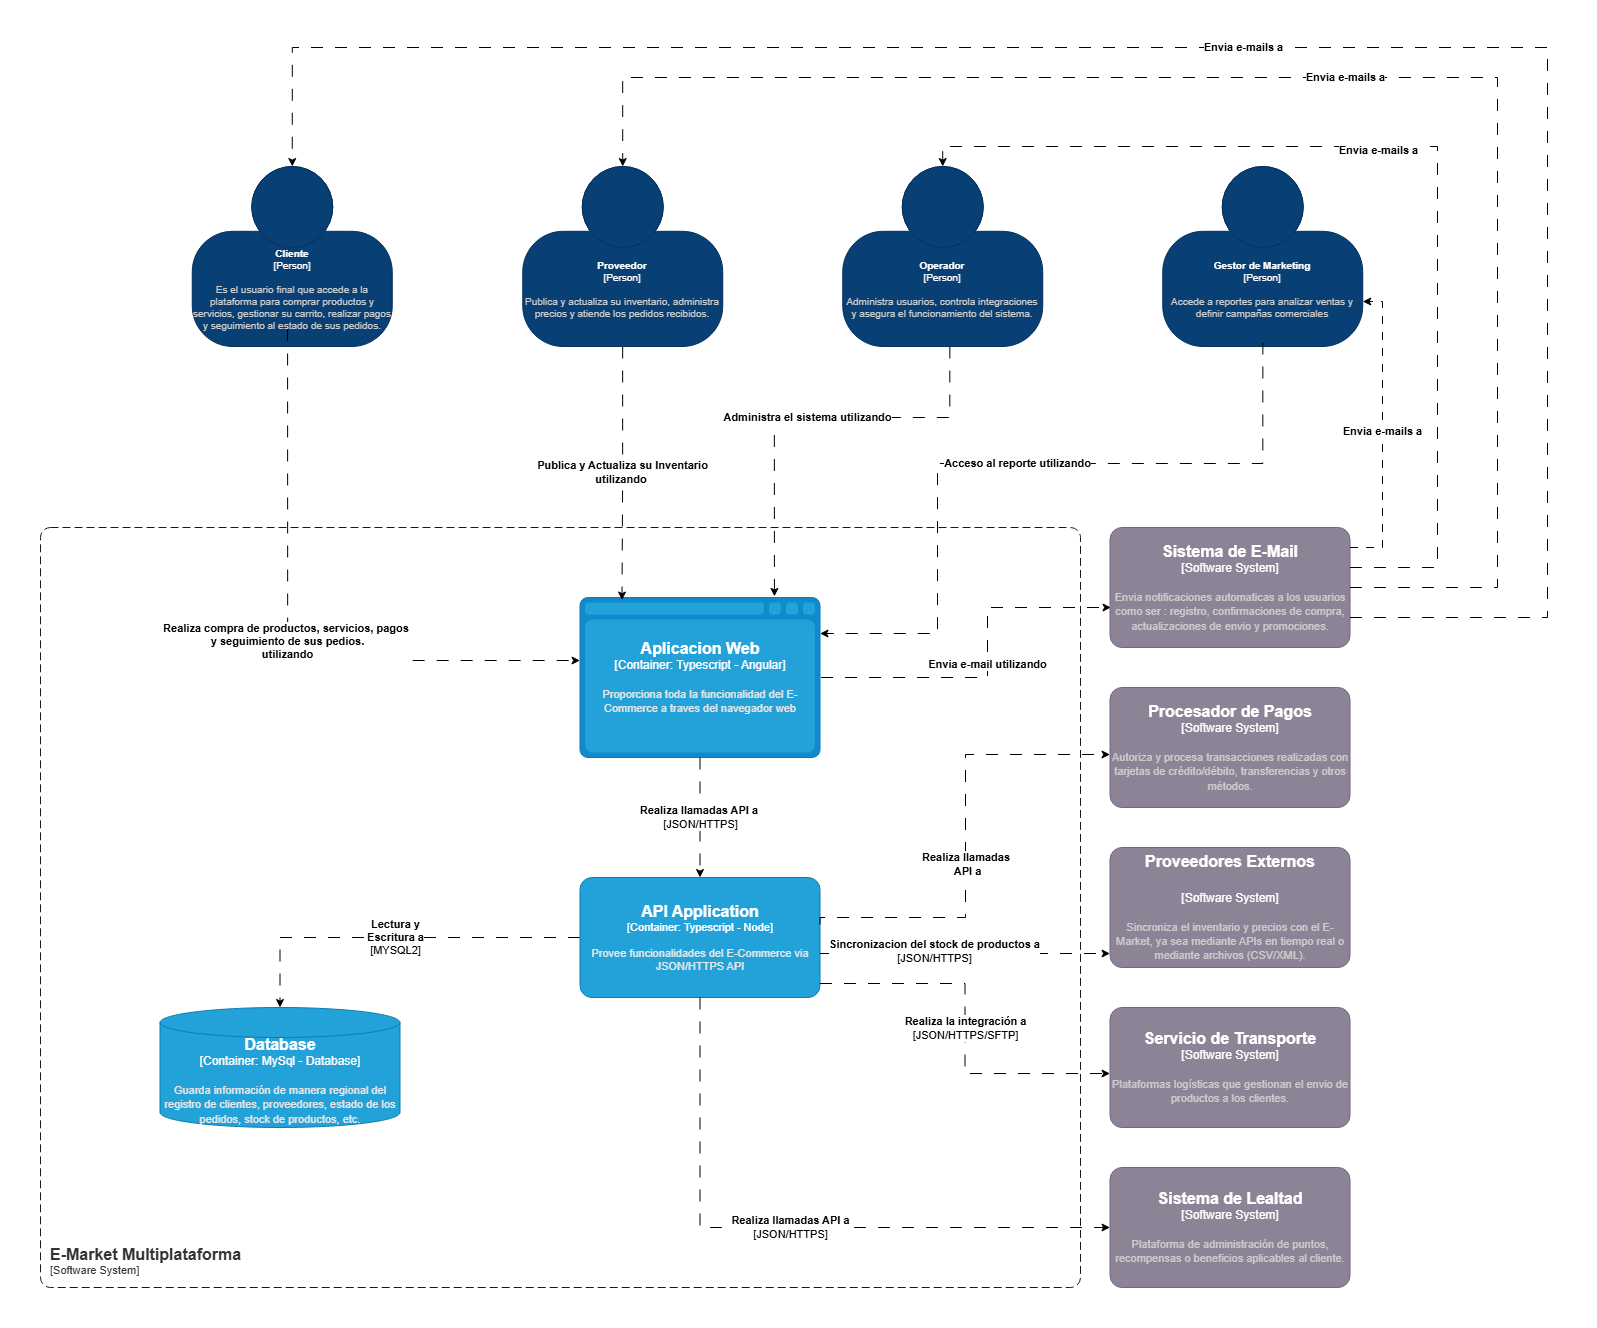

The diagram above was exported from draw.io. Its source (the exported page's mxGraphModel, read from the mxfile embedded in the PNG):
<mxGraphModel dx="2717" dy="1487" grid="1" gridSize="10" guides="1" tooltips="1" connect="1" arrows="1" fold="1" page="1" pageScale="1" pageWidth="827" pageHeight="1169" math="0" shadow="0">
  <root>
    <mxCell id="0" />
    <mxCell id="1" parent="0" />
    <object placeholders="1" c4Name="Cliente" c4Type="Person" c4Description="Es el usuario final que accede a la plataforma para comprar productos y servicios, gestionar su carrito, realizar pagos y seguimiento al estado de sus pedidos." label="&lt;font style=&quot;font-size: 10px;&quot;&gt;&lt;b style=&quot;font-size: 10px;&quot;&gt;%c4Name%&lt;/b&gt;&lt;/font&gt;&lt;div style=&quot;font-size: 10px;&quot;&gt;[%c4Type%]&lt;/div&gt;&lt;br style=&quot;font-size: 10px;&quot;&gt;&lt;div style=&quot;font-size: 10px;&quot;&gt;&lt;font style=&quot;font-size: 10px;&quot;&gt;&lt;font color=&quot;#cccccc&quot; style=&quot;font-size: 10px;&quot;&gt;%c4Description%&lt;/font&gt;&lt;/font&gt;&lt;/div&gt;" id="2">
      <mxCell style="html=1;fontSize=10;dashed=0;whiteSpace=wrap;fillColor=#083F75;strokeColor=#06315C;fontColor=#ffffff;shape=mxgraph.c4.person2;align=center;metaEdit=1;points=[[0.5,0,0],[1,0.5,0],[1,0.75,0],[0.75,1,0],[0.5,1,0],[0.25,1,0],[0,0.75,0],[0,0.5,0]];resizable=0;" vertex="1" parent="1">
        <mxGeometry x="571.75" y="1599" width="200" height="180" as="geometry" />
      </mxCell>
    </object>
    <object placeholders="1" c4Name="Proveedor" c4Type="Person" c4Description="Publica y actualiza su inventario, administra precios y atiende los pedidos recibidos." label="&lt;font style=&quot;font-size: 10px;&quot;&gt;&lt;b style=&quot;font-size: 10px;&quot;&gt;%c4Name%&lt;/b&gt;&lt;/font&gt;&lt;div style=&quot;font-size: 10px;&quot;&gt;[%c4Type%]&lt;/div&gt;&lt;br style=&quot;font-size: 10px;&quot;&gt;&lt;div style=&quot;font-size: 10px;&quot;&gt;&lt;font style=&quot;font-size: 10px;&quot;&gt;&lt;font color=&quot;#cccccc&quot; style=&quot;font-size: 10px;&quot;&gt;%c4Description%&lt;/font&gt;&lt;/font&gt;&lt;/div&gt;" id="3">
      <mxCell style="html=1;fontSize=10;dashed=0;whiteSpace=wrap;fillColor=#083F75;strokeColor=#06315C;fontColor=#ffffff;shape=mxgraph.c4.person2;align=center;metaEdit=1;points=[[0.5,0,0],[1,0.5,0],[1,0.75,0],[0.75,1,0],[0.5,1,0],[0.25,1,0],[0,0.75,0],[0,0.5,0]];resizable=0;" vertex="1" parent="1">
        <mxGeometry x="902.25" y="1599" width="200" height="180" as="geometry" />
      </mxCell>
    </object>
    <object placeholders="1" c4Name="Operador" c4Type="Person" c4Description="Administra usuarios, controla integraciones y asegura el funcionamiento del sistema." label="&lt;font style=&quot;font-size: 10px;&quot;&gt;&lt;b style=&quot;font-size: 10px;&quot;&gt;%c4Name%&lt;/b&gt;&lt;/font&gt;&lt;div style=&quot;font-size: 10px;&quot;&gt;[%c4Type%]&lt;/div&gt;&lt;br style=&quot;font-size: 10px;&quot;&gt;&lt;div style=&quot;font-size: 10px;&quot;&gt;&lt;font style=&quot;font-size: 10px;&quot;&gt;&lt;font color=&quot;#cccccc&quot; style=&quot;font-size: 10px;&quot;&gt;%c4Description%&lt;/font&gt;&lt;/font&gt;&lt;/div&gt;" id="4">
      <mxCell style="html=1;fontSize=10;dashed=0;whiteSpace=wrap;fillColor=#083F75;strokeColor=#06315C;fontColor=#ffffff;shape=mxgraph.c4.person2;align=center;metaEdit=1;points=[[0.5,0,0],[1,0.5,0],[1,0.75,0],[0.75,1,0],[0.5,1,0],[0.25,1,0],[0,0.75,0],[0,0.5,0]];resizable=0;" vertex="1" parent="1">
        <mxGeometry x="1222.25" y="1599" width="200" height="180" as="geometry" />
      </mxCell>
    </object>
    <object placeholders="1" c4Name="Gestor de Marketing" c4Type="Person" c4Description="Accede a reportes para analizar ventas y definir campañas comerciales" label="&lt;font style=&quot;font-size: 10px;&quot;&gt;&lt;b style=&quot;font-size: 10px;&quot;&gt;%c4Name%&lt;/b&gt;&lt;/font&gt;&lt;div style=&quot;font-size: 10px;&quot;&gt;[%c4Type%]&lt;/div&gt;&lt;br style=&quot;font-size: 10px;&quot;&gt;&lt;div style=&quot;font-size: 10px;&quot;&gt;&lt;font style=&quot;font-size: 10px;&quot;&gt;&lt;font color=&quot;#cccccc&quot; style=&quot;font-size: 10px;&quot;&gt;%c4Description%&lt;/font&gt;&lt;/font&gt;&lt;/div&gt;" id="5">
      <mxCell style="html=1;fontSize=10;dashed=0;whiteSpace=wrap;fillColor=#083F75;strokeColor=#06315C;fontColor=#ffffff;shape=mxgraph.c4.person2;align=center;metaEdit=1;points=[[0.5,0,0],[1,0.5,0],[1,0.75,0],[0.75,1,0],[0.5,1,0],[0.25,1,0],[0,0.75,0],[0,0.5,0]];resizable=0;" vertex="1" parent="1">
        <mxGeometry x="1542.25" y="1599" width="200" height="180" as="geometry" />
      </mxCell>
    </object>
    <object placeholders="1" c4Name="E-Market Multiplataforma" c4Type="SystemScopeBoundary" c4Application="Software System" label="&lt;font style=&quot;font-size: 16px&quot;&gt;&lt;b&gt;&lt;div style=&quot;text-align: left&quot;&gt;%c4Name%&lt;/div&gt;&lt;/b&gt;&lt;/font&gt;&lt;div style=&quot;text-align: left&quot;&gt;[%c4Application%]&lt;/div&gt;" id="6">
      <mxCell style="rounded=1;fontSize=11;whiteSpace=wrap;html=1;dashed=1;arcSize=20;fillColor=none;strokeColor=#1A1A1A;fontColor=#333333;labelBackgroundColor=none;align=left;verticalAlign=bottom;labelBorderColor=none;spacingTop=0;spacing=10;dashPattern=8 4;metaEdit=1;rotatable=0;perimeter=rectanglePerimeter;noLabel=0;labelPadding=0;allowArrows=0;connectable=0;expand=0;recursiveResize=0;editable=1;pointerEvents=0;absoluteArcSize=1;points=[[0.25,0,0],[0.5,0,0],[0.75,0,0],[1,0.25,0],[1,0.5,0],[1,0.75,0],[0.75,1,0],[0.5,1,0],[0.25,1,0],[0,0.75,0],[0,0.5,0],[0,0.25,0]];" vertex="1" parent="1">
        <mxGeometry x="420" y="1960" width="1040" height="760" as="geometry" />
      </mxCell>
    </object>
    <mxCell id="7" value="&lt;b&gt;Lectura y&lt;/b&gt;&lt;div&gt;&lt;b&gt;Escritura a&lt;/b&gt;&lt;/div&gt;&lt;div&gt;[MYSQL2]&lt;/div&gt;" style="edgeStyle=orthogonalEdgeStyle;rounded=0;orthogonalLoop=1;jettySize=auto;html=1;dashed=1;dashPattern=12 12;" edge="1" source="8" target="11" parent="1">
      <mxGeometry relative="1" as="geometry" />
    </mxCell>
    <object placeholders="1" c4Name="API Application" c4Type="Container" c4Technology="Typescript - Node" c4Description="Provee funcionalidades del E-Commerce via JSON/HTTPS API" label="&lt;font style=&quot;font-size: 16px&quot;&gt;&lt;b&gt;%c4Name%&lt;/b&gt;&lt;/font&gt;&lt;div&gt;[%c4Type%: %c4Technology%]&lt;/div&gt;&lt;br&gt;&lt;div&gt;&lt;font style=&quot;font-size: 11px&quot;&gt;&lt;font color=&quot;#E6E6E6&quot;&gt;%c4Description%&lt;/font&gt;&lt;/div&gt;" id="8">
      <mxCell style="rounded=1;whiteSpace=wrap;html=1;fontSize=11;labelBackgroundColor=none;fillColor=#23A2D9;fontColor=#ffffff;align=center;arcSize=10;strokeColor=#0E7DAD;metaEdit=1;resizable=0;points=[[0.25,0,0],[0.5,0,0],[0.75,0,0],[1,0.25,0],[1,0.5,0],[1,0.75,0],[0.75,1,0],[0.5,1,0],[0.25,1,0],[0,0.75,0],[0,0.5,0],[0,0.25,0]];" vertex="1" parent="1">
        <mxGeometry x="959.5" y="2310" width="240" height="120" as="geometry" />
      </mxCell>
    </object>
    <mxCell id="9" value="&lt;b&gt;Envia e-mail utilizando&lt;/b&gt;" style="edgeStyle=orthogonalEdgeStyle;rounded=0;orthogonalLoop=1;jettySize=auto;html=1;dashed=1;dashPattern=12 12;" edge="1" parent="1">
      <mxGeometry relative="1" as="geometry">
        <mxPoint x="1200.5" y="2110" as="sourcePoint" />
        <mxPoint x="1490.5" y="2040" as="targetPoint" />
        <Array as="points">
          <mxPoint x="1367" y="2110" />
          <mxPoint x="1367" y="2040" />
        </Array>
      </mxGeometry>
    </mxCell>
    <object placeholders="1" c4Name="Aplicacion Web" c4Type="Container" c4Technology="Typescript - Angular" c4Description="Proporciona toda la funcionalidad del E-Commerce a traves del navegador web " label="&lt;font style=&quot;font-size: 16px&quot;&gt;&lt;b&gt;%c4Name%&lt;/b&gt;&lt;/font&gt;&lt;div&gt;[%c4Type%:&amp;nbsp;%c4Technology%]&lt;/div&gt;&lt;br&gt;&lt;div&gt;&lt;font style=&quot;font-size: 11px&quot;&gt;&lt;font color=&quot;#E6E6E6&quot;&gt;%c4Description%&lt;/font&gt;&lt;/div&gt;" id="10">
      <mxCell style="shape=mxgraph.c4.webBrowserContainer2;whiteSpace=wrap;html=1;boundedLbl=1;rounded=0;labelBackgroundColor=none;strokeColor=#118ACD;fillColor=#23A2D9;strokeColor=#118ACD;strokeColor2=#0E7DAD;fontSize=12;fontColor=#ffffff;align=center;metaEdit=1;points=[[0.5,0,0],[1,0.25,0],[1,0.5,0],[1,0.75,0],[0.5,1,0],[0,0.75,0],[0,0.5,0],[0,0.25,0]];resizable=0;" vertex="1" parent="1">
        <mxGeometry x="959.5" y="2030" width="240" height="160" as="geometry" />
      </mxCell>
    </object>
    <object placeholders="1" c4Name="Database" c4Type="Container" c4Technology="MySql - Database" c4Description="Guarda información de manera regional del registro de clientes, proveedores, estado de los pedidos, stock de productos, etc." label="&lt;font style=&quot;font-size: 16px&quot;&gt;&lt;b&gt;%c4Name%&lt;/b&gt;&lt;/font&gt;&lt;div&gt;[%c4Type%:&amp;nbsp;%c4Technology%]&lt;/div&gt;&lt;br&gt;&lt;div&gt;&lt;font style=&quot;font-size: 11px&quot;&gt;&lt;font color=&quot;#E6E6E6&quot;&gt;%c4Description%&lt;/font&gt;&lt;/div&gt;" id="11">
      <mxCell style="shape=cylinder3;size=15;whiteSpace=wrap;html=1;boundedLbl=1;rounded=0;labelBackgroundColor=none;fillColor=#23A2D9;fontSize=12;fontColor=#ffffff;align=center;strokeColor=#0E7DAD;metaEdit=1;points=[[0.5,0,0],[1,0.25,0],[1,0.5,0],[1,0.75,0],[0.5,1,0],[0,0.75,0],[0,0.5,0],[0,0.25,0]];resizable=0;" vertex="1" parent="1">
        <mxGeometry x="539.5" y="2440" width="240" height="120" as="geometry" />
      </mxCell>
    </object>
    <mxCell id="12" value="&lt;b&gt;Realiza llamadas API a&lt;/b&gt;&amp;nbsp;&lt;div&gt;[JSON/HTTPS]&lt;/div&gt;" style="edgeStyle=orthogonalEdgeStyle;rounded=0;orthogonalLoop=1;jettySize=auto;html=1;entryX=0.5;entryY=0;entryDx=0;entryDy=0;entryPerimeter=0;dashed=1;dashPattern=12 12;" edge="1" source="10" target="8" parent="1">
      <mxGeometry relative="1" as="geometry" />
    </mxCell>
    <object placeholders="1" c4Name="Sistema de E-Mail" c4Type="Software System" c4Description="Envia notificaciones automaticas a los usuarios como ser : registro, confirmaciones de compra, actualizaciones de envio y promociones." label="&lt;font style=&quot;font-size: 16px&quot;&gt;&lt;b&gt;%c4Name%&lt;/b&gt;&lt;/font&gt;&lt;div&gt;[%c4Type%]&lt;/div&gt;&lt;br&gt;&lt;div&gt;&lt;font style=&quot;font-size: 11px&quot;&gt;&lt;font color=&quot;#cccccc&quot;&gt;%c4Description%&lt;/font&gt;&lt;/div&gt;" id="13">
      <mxCell style="rounded=1;whiteSpace=wrap;html=1;labelBackgroundColor=none;fillColor=#8C8496;fontColor=#ffffff;align=center;arcSize=10;strokeColor=#736782;metaEdit=1;resizable=0;points=[[0.25,0,0],[0.5,0,0],[0.75,0,0],[1,0.25,0],[1,0.5,0],[1,0.75,0],[0.75,1,0],[0.5,1,0],[0.25,1,0],[0,0.75,0],[0,0.5,0],[0,0.25,0]];" vertex="1" parent="1">
        <mxGeometry x="1489.5" y="1960" width="240" height="120" as="geometry" />
      </mxCell>
    </object>
    <object placeholders="1" c4Name="Procesador de Pagos" c4Type="Software System" c4Description="Autoriza y procesa transacciones realizadas con tarjetas de crédito/débito, transferencias y otros métodos. " label="&lt;font style=&quot;font-size: 16px&quot;&gt;&lt;b&gt;%c4Name%&lt;/b&gt;&lt;/font&gt;&lt;div&gt;[%c4Type%]&lt;/div&gt;&lt;br&gt;&lt;div&gt;&lt;font style=&quot;font-size: 11px&quot;&gt;&lt;font color=&quot;#cccccc&quot;&gt;%c4Description%&lt;/font&gt;&lt;/div&gt;" id="14">
      <mxCell style="rounded=1;whiteSpace=wrap;html=1;labelBackgroundColor=none;fillColor=#8C8496;fontColor=#ffffff;align=center;arcSize=10;strokeColor=#736782;metaEdit=1;resizable=0;points=[[0.25,0,0],[0.5,0,0],[0.75,0,0],[1,0.25,0],[1,0.5,0],[1,0.75,0],[0.75,1,0],[0.5,1,0],[0.25,1,0],[0,0.75,0],[0,0.5,0],[0,0.25,0]];" vertex="1" parent="1">
        <mxGeometry x="1489.5" y="2120" width="240" height="120" as="geometry" />
      </mxCell>
    </object>
    <object placeholders="1" c4Name="Proveedores Externos&#10;&#10;" c4Type="Software System" c4Description="Sincroniza el inventario y precios con el E-Market, ya sea mediante APIs en tiempo real o mediante archivos (CSV/XML)." label="&lt;font style=&quot;font-size: 16px&quot;&gt;&lt;b&gt;%c4Name%&lt;/b&gt;&lt;/font&gt;&lt;div&gt;[%c4Type%]&lt;/div&gt;&lt;br&gt;&lt;div&gt;&lt;font style=&quot;font-size: 11px&quot;&gt;&lt;font color=&quot;#cccccc&quot;&gt;%c4Description%&lt;/font&gt;&lt;/div&gt;" id="15">
      <mxCell style="rounded=1;whiteSpace=wrap;html=1;labelBackgroundColor=none;fillColor=#8C8496;fontColor=#ffffff;align=center;arcSize=10;strokeColor=#736782;metaEdit=1;resizable=0;points=[[0.25,0,0],[0.5,0,0],[0.75,0,0],[1,0.25,0],[1,0.5,0],[1,0.75,0],[0.75,1,0],[0.5,1,0],[0.25,1,0],[0,0.75,0],[0,0.5,0],[0,0.25,0]];" vertex="1" parent="1">
        <mxGeometry x="1489.5" y="2280" width="240" height="120" as="geometry" />
      </mxCell>
    </object>
    <object placeholders="1" c4Name="Servicio de Transporte" c4Type="Software System" c4Description="Plataformas logísticas que gestionan el envio de productos a los clientes. " label="&lt;font style=&quot;font-size: 16px&quot;&gt;&lt;b&gt;%c4Name%&lt;/b&gt;&lt;/font&gt;&lt;div&gt;[%c4Type%]&lt;/div&gt;&lt;br&gt;&lt;div&gt;&lt;font style=&quot;font-size: 11px&quot;&gt;&lt;font color=&quot;#cccccc&quot;&gt;%c4Description%&lt;/font&gt;&lt;/div&gt;" id="16">
      <mxCell style="rounded=1;whiteSpace=wrap;html=1;labelBackgroundColor=none;fillColor=#8C8496;fontColor=#ffffff;align=center;arcSize=10;strokeColor=#736782;metaEdit=1;resizable=0;points=[[0.25,0,0],[0.5,0,0],[0.75,0,0],[1,0.25,0],[1,0.5,0],[1,0.75,0],[0.75,1,0],[0.5,1,0],[0.25,1,0],[0,0.75,0],[0,0.5,0],[0,0.25,0]];" vertex="1" parent="1">
        <mxGeometry x="1489.5" y="2440" width="240" height="120" as="geometry" />
      </mxCell>
    </object>
    <object placeholders="1" c4Name="Sistema de Lealtad" c4Type="Software System" c4Description="Plataforma de administración de puntos, recompensas o beneficios aplicables al cliente." label="&lt;font style=&quot;font-size: 16px&quot;&gt;&lt;b&gt;%c4Name%&lt;/b&gt;&lt;/font&gt;&lt;div&gt;[%c4Type%]&lt;/div&gt;&lt;br&gt;&lt;div&gt;&lt;font style=&quot;font-size: 11px&quot;&gt;&lt;font color=&quot;#cccccc&quot;&gt;%c4Description%&lt;/font&gt;&lt;/div&gt;" id="17">
      <mxCell style="rounded=1;whiteSpace=wrap;html=1;labelBackgroundColor=none;fillColor=#8C8496;fontColor=#ffffff;align=center;arcSize=10;strokeColor=#736782;metaEdit=1;resizable=0;points=[[0.25,0,0],[0.5,0,0],[0.75,0,0],[1,0.25,0],[1,0.5,0],[1,0.75,0],[0.75,1,0],[0.5,1,0],[0.25,1,0],[0,0.75,0],[0,0.5,0],[0,0.25,0]];" vertex="1" parent="1">
        <mxGeometry x="1489.5" y="2600" width="240" height="120" as="geometry" />
      </mxCell>
    </object>
    <mxCell id="18" style="edgeStyle=orthogonalEdgeStyle;rounded=0;orthogonalLoop=1;jettySize=auto;html=1;entryX=0;entryY=0.5;entryDx=0;entryDy=0;entryPerimeter=0;dashed=1;dashPattern=12 12;" edge="1" parent="1">
      <mxGeometry relative="1" as="geometry">
        <Array as="points">
          <mxPoint x="1200" y="2350" />
          <mxPoint x="1345" y="2350" />
          <mxPoint x="1345" y="2187" />
        </Array>
        <mxPoint x="1199.5" y="2357" as="sourcePoint" />
        <mxPoint x="1489.5" y="2187" as="targetPoint" />
      </mxGeometry>
    </mxCell>
    <mxCell id="19" value="&lt;b&gt;Realiza llamadas&amp;nbsp;&lt;/b&gt;&lt;div&gt;&lt;b&gt;API a&lt;/b&gt;&lt;/div&gt;" style="edgeLabel;html=1;align=center;verticalAlign=middle;resizable=0;points=[];" connectable="0" vertex="1" parent="18">
      <mxGeometry x="-0.0998" y="-1" relative="1" as="geometry">
        <mxPoint as="offset" />
      </mxGeometry>
    </mxCell>
    <mxCell id="20" value="&lt;b&gt;Realiza llamadas API a&lt;/b&gt;&lt;div&gt;[JSON/HTTPS]&lt;/div&gt;" style="edgeStyle=orthogonalEdgeStyle;rounded=0;orthogonalLoop=1;jettySize=auto;html=1;entryX=0;entryY=0.5;entryDx=0;entryDy=0;entryPerimeter=0;dashed=1;dashPattern=12 12;" edge="1" source="8" target="17" parent="1">
      <mxGeometry relative="1" as="geometry">
        <Array as="points">
          <mxPoint x="1079.5" y="2660" />
        </Array>
      </mxGeometry>
    </mxCell>
    <mxCell id="21" value="&lt;b&gt;Realiza la integración a&lt;/b&gt;&lt;div&gt;[JSON/HTTPS/SFTP]&lt;/div&gt;" style="edgeStyle=orthogonalEdgeStyle;rounded=0;orthogonalLoop=1;jettySize=auto;html=1;entryX=0;entryY=0.5;entryDx=0;entryDy=0;entryPerimeter=0;dashed=1;dashPattern=12 12;" edge="1" parent="1">
      <mxGeometry x="0.0028" relative="1" as="geometry">
        <Array as="points">
          <mxPoint x="1344.5" y="2416" />
          <mxPoint x="1344.5" y="2506" />
        </Array>
        <mxPoint x="1199.5000000000002" y="2416" as="sourcePoint" />
        <mxPoint x="1489.4999999999998" y="2506" as="targetPoint" />
        <mxPoint as="offset" />
      </mxGeometry>
    </mxCell>
    <mxCell id="22" value="&lt;b&gt;Realiza compra de productos, servicios, pagos&amp;nbsp;&lt;/b&gt;&lt;div&gt;&lt;b&gt;y seguimiento de sus pedios.&lt;/b&gt;&lt;/div&gt;&lt;div&gt;&lt;b&gt;utilizando&lt;/b&gt;&lt;/div&gt;" style="edgeStyle=orthogonalEdgeStyle;rounded=0;orthogonalLoop=1;jettySize=auto;html=1;entryX=0;entryY=0.5;entryDx=0;entryDy=0;entryPerimeter=0;dashed=1;dashPattern=12 12;" edge="1" parent="1">
      <mxGeometry relative="1" as="geometry">
        <mxPoint x="667.090909090909" y="1762" as="sourcePoint" />
        <mxPoint x="959.5" y="2093.0000000000005" as="targetPoint" />
        <Array as="points">
          <mxPoint x="667" y="2093" />
        </Array>
      </mxGeometry>
    </mxCell>
    <mxCell id="23" value="&lt;b&gt;Envia e-mails a&lt;/b&gt;" style="edgeStyle=orthogonalEdgeStyle;rounded=0;orthogonalLoop=1;jettySize=auto;html=1;entryX=1;entryY=0.75;entryDx=0;entryDy=0;entryPerimeter=0;dashed=1;dashPattern=8 8;" edge="1" source="13" target="5" parent="1">
      <mxGeometry relative="1" as="geometry">
        <Array as="points">
          <mxPoint x="1762" y="1980" />
          <mxPoint x="1762" y="1734" />
        </Array>
      </mxGeometry>
    </mxCell>
    <mxCell id="24" style="edgeStyle=orthogonalEdgeStyle;rounded=0;orthogonalLoop=1;jettySize=auto;html=1;entryX=0.5;entryY=0;entryDx=0;entryDy=0;entryPerimeter=0;dashed=1;dashPattern=12 12;" edge="1" source="13" target="4" parent="1">
      <mxGeometry relative="1" as="geometry">
        <Array as="points">
          <mxPoint x="1817" y="2000" />
          <mxPoint x="1817" y="1579" />
          <mxPoint x="1322" y="1579" />
        </Array>
      </mxGeometry>
    </mxCell>
    <mxCell id="25" value="&lt;b&gt;Envia e-mails a&lt;/b&gt;" style="edgeLabel;html=1;align=center;verticalAlign=middle;resizable=0;points=[];" connectable="0" vertex="1" parent="24">
      <mxGeometry x="0.1105" y="3" relative="1" as="geometry">
        <mxPoint as="offset" />
      </mxGeometry>
    </mxCell>
    <mxCell id="26" value="&lt;b&gt;Envia e-mails a&lt;/b&gt;" style="edgeStyle=orthogonalEdgeStyle;rounded=0;orthogonalLoop=1;jettySize=auto;html=1;exitX=1;exitY=0.75;exitDx=0;exitDy=0;exitPerimeter=0;entryX=0.5;entryY=0;entryDx=0;entryDy=0;entryPerimeter=0;dashed=1;dashPattern=12 12;" edge="1" source="13" target="2" parent="1">
      <mxGeometry relative="1" as="geometry">
        <Array as="points">
          <mxPoint x="1927" y="2050" />
          <mxPoint x="1927" y="1480" />
          <mxPoint x="672" y="1480" />
        </Array>
      </mxGeometry>
    </mxCell>
    <mxCell id="27" value="&lt;b&gt;Envia e-mails a&lt;/b&gt;" style="edgeStyle=orthogonalEdgeStyle;rounded=0;orthogonalLoop=1;jettySize=auto;html=1;entryX=0.5;entryY=0;entryDx=0;entryDy=0;entryPerimeter=0;dashed=1;dashPattern=12 12;" edge="1" source="13" target="3" parent="1">
      <mxGeometry relative="1" as="geometry">
        <Array as="points">
          <mxPoint x="1877" y="2020" />
          <mxPoint x="1877" y="1510" />
          <mxPoint x="1002" y="1510" />
        </Array>
      </mxGeometry>
    </mxCell>
    <mxCell id="28" value="&lt;b&gt;Publica y Actualiza su Inventario&lt;/b&gt;&lt;div&gt;&lt;b&gt;utilizando&amp;nbsp;&lt;/b&gt;&lt;/div&gt;" style="edgeStyle=orthogonalEdgeStyle;rounded=0;orthogonalLoop=1;jettySize=auto;html=1;entryX=0.175;entryY=0.016;entryDx=0;entryDy=0;entryPerimeter=0;dashed=1;dashPattern=12 12;" edge="1" source="3" target="10" parent="1">
      <mxGeometry relative="1" as="geometry" />
    </mxCell>
    <mxCell id="29" value="&lt;b&gt;Acceso al reporte utilizando&lt;/b&gt;" style="edgeStyle=orthogonalEdgeStyle;rounded=0;orthogonalLoop=1;jettySize=auto;html=1;entryX=1;entryY=0.25;entryDx=0;entryDy=0;entryPerimeter=0;dashed=1;dashPattern=12 12;" edge="1" parent="1">
      <mxGeometry relative="1" as="geometry">
        <mxPoint x="1642.3529411764707" y="1775" as="sourcePoint" />
        <mxPoint x="1199.5" y="2066" as="targetPoint" />
        <Array as="points">
          <mxPoint x="1642" y="1896" />
          <mxPoint x="1317" y="1896" />
          <mxPoint x="1317" y="2066" />
        </Array>
      </mxGeometry>
    </mxCell>
    <mxCell id="30" value="&lt;b&gt;Administra el sistema utilizando&lt;/b&gt;" style="edgeStyle=orthogonalEdgeStyle;rounded=0;orthogonalLoop=1;jettySize=auto;html=1;entryX=0.781;entryY=-0.007;entryDx=0;entryDy=0;entryPerimeter=0;dashed=1;dashPattern=12 12;" edge="1" parent="1">
      <mxGeometry relative="1" as="geometry">
        <mxPoint x="1329.3529411764707" y="1779" as="sourcePoint" />
        <mxPoint x="1153.94" y="2028.8799999999997" as="targetPoint" />
        <Array as="points">
          <mxPoint x="1329" y="1850" />
          <mxPoint x="1154" y="1850" />
        </Array>
      </mxGeometry>
    </mxCell>
    <mxCell id="31" style="edgeStyle=orthogonalEdgeStyle;rounded=0;orthogonalLoop=1;jettySize=auto;html=1;exitX=1;exitY=0.5;exitDx=0;exitDy=0;exitPerimeter=0;entryX=0;entryY=0.75;entryDx=0;entryDy=0;entryPerimeter=0;dashed=1;dashPattern=12 12;" edge="1" parent="1">
      <mxGeometry relative="1" as="geometry">
        <mxPoint x="1199.5" y="2386" as="sourcePoint" />
        <mxPoint x="1489.5" y="2386" as="targetPoint" />
      </mxGeometry>
    </mxCell>
    <mxCell id="32" value="&lt;b&gt;Sincronizacion del stock de productos a&lt;/b&gt;&lt;div&gt;[JSON/HTTPS]&lt;/div&gt;" style="edgeLabel;html=1;align=center;verticalAlign=middle;resizable=0;points=[];" connectable="0" vertex="1" parent="31">
      <mxGeometry x="-0.2172" y="3" relative="1" as="geometry">
        <mxPoint as="offset" />
      </mxGeometry>
    </mxCell>
  </root>
</mxGraphModel>